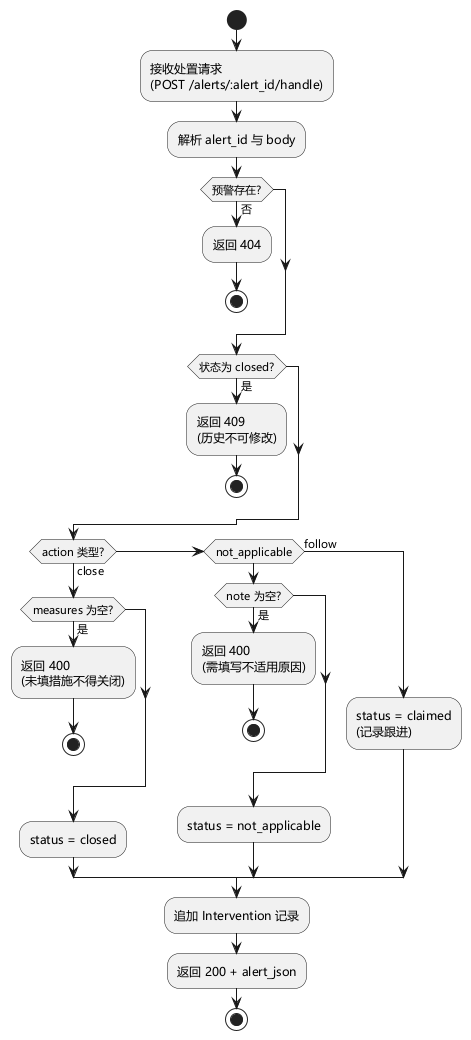

The diagram above was rendered by PlantUML. Its source (embedded in the PNG):
@startuml
skinparam defaultFontName "Microsoft YaHei"

start
:接收处置请求\n(POST /alerts/:alert_id/handle);
:解析 alert_id 与 body;
if (预警存在?) then (否)
  :返回 404;
  stop
endif
if (状态为 closed?) then (是)
  :返回 409\n(历史不可修改);
  stop
endif
if (action 类型?) then (close)
  if (measures 为空?) then (是)
    :返回 400\n(未填措施不得关闭);
    stop
  endif
  :status = closed;
elseif (not_applicable)
  if (note 为空?) then (是)
    :返回 400\n(需填写不适用原因);
    stop
  endif
  :status = not_applicable;
else (follow)
  :status = claimed\n(记录跟进);
endif
:追加 Intervention 记录;
:返回 200 + alert_json;
stop

@enduml